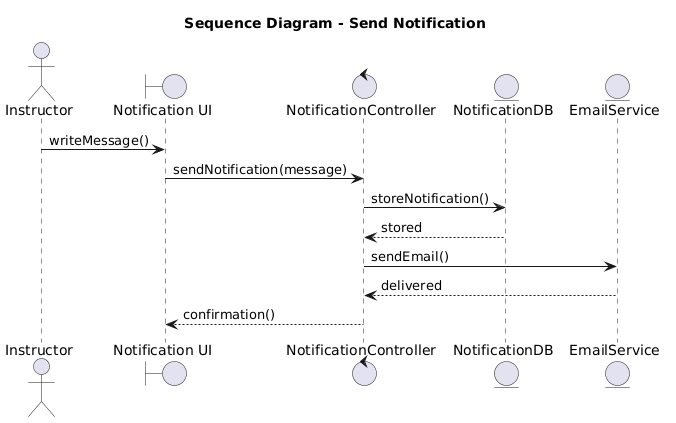

The diagram above was rendered by PlantUML. Its source (embedded in the PNG):
@startuml
title Sequence Diagram - Send Notification

actor Instructor
boundary "Notification UI" as UI
control "NotificationController" as NC
entity "NotificationDB" as DB
entity "EmailService" as ES

Instructor -> UI : writeMessage()
UI -> NC : sendNotification(message)
NC -> DB : storeNotification()
DB --> NC : stored
NC -> ES : sendEmail()
ES --> NC : delivered
NC --> UI : confirmation()
@enduml